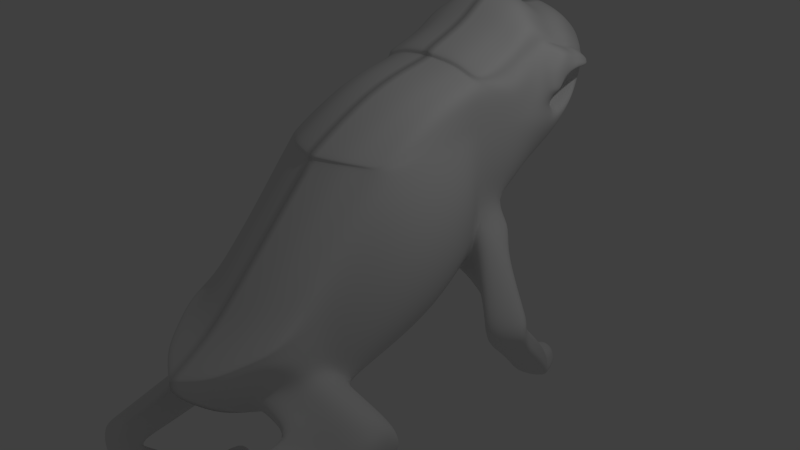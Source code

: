 # Source: frog_body_legs_rear.blend  (saved by Blender 2.67.0; exported with 4.5.12 LTS)
import bpy
from mathutils import Matrix  # noqa: F401  (used for matrix-valued properties, if any)

bpy.ops.wm.read_factory_settings(use_empty=True)
scene = bpy.context.scene
scene.name = 'Scene'

# ---- collections
col_collection_1 = bpy.data.collections.new('Collection 1'); scene.collection.children.link(col_collection_1)

# ---- materials (node trees are filled in below, after node groups)
mat_material = bpy.data.materials.new('Material')
mat_material.alpha_threshold = 0.0
mat_material.use_transparent_shadow = False
mat_material.roughness = 0.5
mat_material.line_color = (0.0, 0.0, 0.0, 1.0)

# ---- material node trees

# ---- world
world_world = bpy.data.worlds.new('World'); scene.world = world_world
world_world.color = (0.05088, 0.05088, 0.05088)
world_world.use_sun_shadow = False
world_world.sun_shadow_jitter_overblur = 0.0
world_world.cycles.sampling_method = 'MANUAL'
world_world.cycles.sample_map_resolution = 256

# ---- cameras
cam_camera = bpy.data.cameras.new('Camera')
cam_camera.clip_end = 100.0
cam_camera.lens = 35.0
cam_camera.sensor_width = 32.0
cam_camera.sensor_height = 18.0
cam_camera.ortho_scale = 7.314
cam_camera.dof.focus_distance = 0.0
cam_camera.dof.aperture_fstop = 128.0

# ---- lights
light_lamp = bpy.data.lights.new('Lamp', 'POINT')
light_lamp.transmission_factor = 0.0
light_lamp.cutoff_distance = 30.0
light_lamp.energy = 100.0
light_lamp.shadow_buffer_clip_start = 1.001
light_lamp.shadow_soft_size = 0.1
light_lamp.shadow_maximum_resolution = 0.006
light_lamp.use_absolute_resolution = True
light_lamp.cycles.use_multiple_importance_sampling = False

# ---- meshes
me_cube = bpy.data.meshes.new('Cube')
me_cube.from_pydata([(0.8888, 1.042, -0.122), (1.302, -0.557, -0.9776), (0.8888, 1.042, 0.964), (1.027, -0.557, 0.964), (1.788e-07, 1.0, -1.0), (0.0, -1.0, -1.0), (2.384e-07, 1.0, 1.0), (-5.364e-07, -1.0, 1.0), (0.8888, 1.042, 1.667), (0.8888, -0.557, 1.024), (2.384e-07, 1.0, 1.879), (-5.364e-07, -1.0, 1.075), (0.8888, 3.16, 1.372), (0.8888, 3.199, 1.514), (9.146e-07, 3.737, 1.51), (9.742e-07, 3.737, 1.688), (0.8888, 3.199, 1.57), (9.742e-07, 3.737, 1.758), (0.8888, 1.071, 1.703), (2.384e-07, 1.0, 1.924), (0.8888, 3.199, 1.634), (9.742e-07, 3.737, 1.837), (0.8888, 1.083, 1.746), (2.384e-07, 1.02, 1.978), (0.8888, 3.199, 1.718), (9.742e-07, 3.737, 1.943), (0.8888, 1.042, -0.7245), (0.8888, -0.557, -1.551), (1.788e-07, 1.0, -1.112), (0.0, -1.0, -2.146), (0.8888, -1.894, -0.9776), (0.8888, -1.894, -0.4801), (-3.481e-07, -2.672, -1.0), (-8.846e-07, -2.672, -0.8059), (0.8888, -1.894, -1.286), (-3.481e-07, -2.672, -1.926), (0.8888, -2.331, -0.7983), (0.8888, -2.331, -0.7408), (-5.103e-07, -3.218, -1.204), (-1.047e-06, -3.218, -1.132), (0.8888, -2.331, -0.9249), (-5.103e-07, -3.218, -1.362), (0.8888, 2.478, 0.561), (1.097, 2.583, 0.9946), (7.392e-07, 2.863, 1.0), (6.796e-07, 2.863, 0.4961), (1.159, 2.35, 1.855), (7.392e-07, 2.863, 1.906), (0.8888, 2.452, 1.945), (7.392e-07, 2.863, 2.078), (0.8888, 2.532, 1.96), (7.392e-07, 2.863, 2.297), (1.148, 2.059, 0.964), (5.802e-07, 2.271, 2.112), (0.8888, 1.586, 1.699), (4.211e-07, 1.68, 1.919), (0.8888, 2.015, 0.2678), (5.802e-07, 2.271, 1.0), (0.8888, 2.178, 1.952), (5.802e-07, 2.271, 2.607), (0.8888, 0.2427, -1.305), (8.941e-08, 1.192e-07, -1.838), (5.802e-07, 2.271, 2.347), (0.8888, 2.059, 2.208), (7.971e-07, 3.3, 0.9501), (1.029, 2.928, 1.327), (8.567e-07, 3.3, 1.454), (0.8888, 2.841, 0.9242), (8.941e-08, 1.192e-07, -1.0), (-1.49e-07, -1.788e-07, 1.0), (8.567e-07, 3.3, 2.293), (0.8888, 2.882, 1.957), (1.302, 0.2427, -0.6354), (1.027, 0.2427, 0.964), (5.206e-07, 2.271, 0.1294), (1.029, 2.059, 1.654), (0.8888, 1.586, 1.9), (4.211e-07, 1.68, 2.222), (1.029, 1.586, 1.461), (4.211e-07, 1.68, 1.622), (8.567e-07, 3.3, 2.105), (0.8888, 2.882, 1.848), (8.567e-07, 3.3, 1.98), (1.217, 2.234, 1.664), (1.029, 1.586, 0.964), (3.615e-07, 1.68, -0.384), (4.211e-07, 1.68, 1.0), (0.8888, 1.549, -0.06328), (-1.49e-07, -1.788e-07, 1.664), (0.8888, 0.2427, 1.495), (1.066, -1.226, -1.246), (0.8888, -1.226, -1.707), (-1.741e-07, -1.836, -2.34), (-1.741e-07, -1.836, -1.0), (-7.105e-07, -1.836, 0.09707), (0.8888, -1.226, 0.242), (0.8888, 1.822, 2.054), (5.006e-07, 1.975, 2.133), (5.006e-07, 1.975, 2.485), (0.8888, 1.822, 1.87), (5.006e-07, 1.975, 1.0), (0.8888, 1.782, 0.06254), (1.029, 1.822, 1.657), (4.41e-07, 1.975, -0.1273), (5.006e-07, 1.975, 1.867), (1.097, 1.822, 0.964), (0.8888, 2.246, 0.4144), (6.597e-07, 2.567, 1.0), (0.8888, 2.296, 1.985), (6.597e-07, 2.567, 2.498), (6.597e-07, 2.567, 2.212), (0.8888, 2.296, 2.084), (1.148, 2.331, 0.964), (6.597e-07, 2.567, 2.009), (6.001e-07, 2.567, 0.3127), (1.148, 2.808, 1.789), (0.4444, 1.026, -0.8977), (0.4444, -0.8766, 1.005), (0.4444, 1.026, 1.841), (0.4444, -0.8766, 1.075), (0.4444, 3.591, 1.49), (0.4444, 3.611, 1.658), (0.4444, 3.611, 1.725), (0.4444, 1.041, 1.883), (0.4444, 3.611, 1.801), (0.4444, 1.058, 1.935), (0.4444, 3.611, 1.901), (0.4444, 1.026, -1.004), (0.4444, -0.8766, -1.987), (0.4444, -2.467, -0.713), (0.4444, -2.467, -1.553), (0.4444, -2.986, -1.091), (0.4444, -2.986, -1.023), (0.4444, -2.986, -1.242), (0.4444, 2.769, 0.5252), (0.4444, 2.797, 2.216), (0.4444, 2.235, 2.511), (0.4444, 2.211, 0.1765), (0.4444, 1.652, -0.3118), (0.4444, 3.213, 2.213), (0.4444, 3.192, 0.9571), (0.4444, 0.07449, 1.636), (0.4444, 1.672, 2.145), (0.4444, 0.07449, -1.694), (0.4444, -1.672, 0.1457), (0.4444, -1.672, -2.172), (0.4444, 1.932, -0.06765), (0.4444, 1.953, 2.366), (0.4444, 2.516, 2.388), (0.4444, 2.49, 0.3508), (1.607e-07, 0.7975, -1.0), (1.607e-07, 0.7975, -1.259), (0.8888, 0.8805, 0.964), (1.599e-07, 0.7975, 1.0), (1.066, 0.8805, -0.226), (1.599e-07, 0.7975, 1.836), (0.8888, 0.8805, 1.632), (0.8888, 0.8805, -0.8421), (0.4444, 0.8329, 1.799), (0.4444, 0.8329, -1.144), (0.9405, 1.59, -0.4661), (0.9405, 1.183, -1.005), (1.121, 1.361, -0.8839), (1.187, 1.492, -0.3531), (1.368, 1.235, -0.4722), (1.577, 0.5358, -1.295), (1.407, 0.7003, -1.31), (1.427, 0.9785, -1.393), (1.629, 1.066, -1.37), (1.809, 1.103, -1.288), (1.618, 0.5774, -1.697), (2.056, 0.822, -1.253), (1.602, 0.5267, -1.522), (1.432, 0.6883, -1.488), (1.452, 0.9786, -1.485), (1.654, 1.056, -1.438), (1.834, 1.067, -1.348), (1.524, 0.7293, -1.885), (2.081, 0.7879, -1.398), (1.448, 0.7218, -1.617), (1.468, 0.9987, -1.53), (1.67, 1.059, -1.462), (1.85, 1.042, -1.373), (1.408, 1.068, -2.203), (2.097, 0.7906, -1.502), (1.399, 0.8177, -1.704), (1.44, 1.065, -1.556), (1.647, 1.142, -1.562), (1.848, 1.138, -1.564), (1.205, 1.622, -2.799), (2.027, 0.9725, -1.85), (1.283, 1.157, -2.022), (1.324, 1.404, -1.874), (1.531, 1.481, -1.88), (1.732, 1.477, -1.882), (1.111, 1.771, -2.979), (1.91, 1.311, -2.168), (1.08, 1.711, -2.618), (1.121, 1.958, -2.47), (1.328, 2.035, -2.476), (1.529, 2.031, -2.478), (1.152, 2.394, -2.871), (1.708, 1.865, -2.764), (1.008, 1.813, -2.769), (1.092, 1.993, -2.556), (1.308, 2.04, -2.556), (1.506, 2.01, -2.577), (1.645, 1.921, -2.914), (1.103, 2.351, -2.737), (1.191, 2.347, -2.578), (1.329, 2.339, -2.588), (1.441, 2.304, -2.634), (1.309, 2.344, -2.678), (1.501, 2.367, -2.852), (1.148, 0.8714, -1.017), (1.285, 1.125, -1.187), (1.465, 1.232, -1.086), (1.233, 0.7891, -0.7085), (0.9358, 1.002, -1.198), (1.712, 1.029, -0.8626), (1.8, -1.3, -1.938), (1.625, -1.983, -2.474), (1.676, -1.386, -1.734), (1.282, -1.473, -1.531), (1.816, -1.634, -1.897), (1.8, -1.145, -2.318), (1.625, -2.207, -2.164), (1.625, -1.411, -2.604), (0.8888, -1.56, -1.327), (-7.975e-07, -2.254, -0.3544), (-2.611e-07, -2.254, -2.133), (0.8888, -1.56, -1.112), (1.066, -1.633, -2.376), (1.231, -1.498, -2.579), (1.066, -2.205, -2.066), (1.327, -3.139, -2.408), (1.066, -2.428, -1.757), (1.231, -2.293, -1.96), (0.4444, -2.243, -1.863), (0.4444, -2.069, -0.2836), (0.8888, -1.56, -0.1191), (-2.611e-07, -2.254, -1.0), (1.676, -1.052, -2.114), (1.282, -1.139, -1.911), (1.676, -1.721, -1.694), (1.282, -1.807, -1.49), (0.6666, -0.7168, 0.9843), (0.6666, 1.034, 1.754), (0.6666, -0.7168, 1.05), (0.6666, 3.375, 1.431), (0.6666, 3.405, 1.586), (0.6666, 3.405, 1.648), (0.6666, 1.056, 1.793), (0.6666, 3.405, 1.717), (0.6666, 1.071, 1.841), (0.6666, 3.405, 1.81), (0.6666, 1.034, -0.8641), (0.6666, -0.7168, -1.769), (0.6666, -2.181, -0.5966), (0.6666, -2.181, -1.42), (0.6666, -2.658, -0.9448), (0.6666, -2.658, -0.8819), (0.6666, -2.658, -1.083), (0.6666, 2.623, 0.5431), (0.6666, 2.113, 0.2221), (0.6666, 1.601, -0.1875), (0.6666, 3.016, 0.9406), (0.6666, 0.1586, 1.565), (0.6666, -1.449, 0.1939), (0.6666, 1.857, -0.002553), (0.6666, 2.368, 0.3826), (0.6666, 2.665, 2.088), (0.6666, 2.147, 2.36), (0.6666, 3.047, 2.085), (0.6666, 1.629, 2.022), (0.6666, 0.1586, -1.5), (0.6666, -1.449, -1.939), (0.6666, 1.888, 2.21), (0.6666, 2.406, 2.236), (0.6666, 0.8567, 1.716), (0.6666, 0.8567, -0.9929), (1.064, 1.541, -0.4096), (1.244, 1.298, -0.6781), (1.417, 0.8394, -1.351), (1.932, 0.9624, -1.27), (1.442, 0.8335, -1.486), (1.957, 0.9272, -1.373), (1.458, 0.8602, -1.573), (1.973, 0.9166, -1.438), (1.42, 0.9414, -1.63), (1.938, 1.055, -1.707), (1.303, 1.28, -1.948), (1.821, 1.394, -2.025), (1.101, 1.834, -2.544), (1.619, 1.948, -2.621), (1.05, 1.903, -2.663), (1.576, 1.966, -2.745), (1.147, 2.349, -2.657), (1.319, 2.342, -2.633), (1.471, 2.336, -2.743), (1.042, 0.9367, -1.108), (1.588, 1.13, -0.9743), (1.847, -1.641, -2.206), (0.6666, -1.815, -0.2013), (1.7, -1.269, -2.523), (1.847, -1.92, -2.031), (1.453, -1.122, -2.432), (1.06, -1.209, -2.229), (1.453, -2.007, -1.827), (1.06, -2.094, -1.623), (0.8077, -3.59, -2.521), (1.179, -3.724, -2.59), (1.179, -3.635, -2.215), (1.179, -3.717, -2.375), (0.8077, -3.501, -2.054), (0.9932, -3.65, -2.295), (0.8077, -3.583, -2.215), (0.9932, -3.657, -2.601), (1.152, -2.218, -2.587), (1.073, -2.938, -2.594), (1.152, -2.718, -2.018), (1.073, -3.143, -2.076), (0.8177, -3.127, -2.001), (0.9199, -2.754, -1.942), (1.319, -2.953, -2.641), (1.476, -2.182, -2.612), (0.8177, -2.922, -2.473), (0.9199, -2.253, -2.424), (0.9199, -2.632, -2.116), (0.8177, -3.108, -2.165), (1.327, -3.159, -2.198), (1.476, -2.683, -2.181), (1.476, -2.561, -2.441), (0.9932, -3.568, -2.134), (1.085, -1.516, -1.429), (1.085, -1.851, -1.388), (0.755, -2.224, -1.964), (1.085, -1.182, -1.809), (0.755, -2.448, -1.655), (0.755, -1.652, -2.274), (0.8633, -1.329, -2.084), (0.8633, -2.137, -1.522), (0.8127, -3.314, -2.028), (1.249, -3.339, -2.615), (0.8127, -3.345, -2.19), (1.253, -3.428, -2.391), (1.033, -3.297, -2.598), (1.033, -3.356, -2.105), (0.8127, -3.256, -2.497), (1.253, -3.397, -2.206), (0.6857, -2.22, -3.61), (0.5235, -2.286, -3.55), (0.848, -2.231, -3.667), (0.7204, -2.212, -3.302), (1.098, -2.766, -3.197), (0.8417, -3.069, -3.354), (1.027, -3.133, -3.377), (0.6562, -3.051, -3.251), (0.9967, -3.305, -2.671), (0.7766, -3.319, -2.563), (0.8814, -2.739, -3.12), (0.6612, -2.753, -3.099), (0.8042, -2.536, -3.264), (0.5841, -2.623, -3.241), (0.6418, -1.881, -3.214), (0.4216, -1.987, -3.233), (0.5279, -2.297, -3.305), (0.9096, -2.198, -3.379), (0.4166, -1.904, -3.516), (0.7876, -1.813, -3.636), (0.6021, -1.813, -3.568), (0.858, -1.856, -3.293), (1.213, -3.331, -2.707), (0.957, -3.615, -2.854), (1.143, -3.678, -2.877), (0.7715, -3.597, -2.751), (0.5791, -2.681, -3.53), (0.9501, -2.647, -3.676), (0.7646, -2.62, -3.614), (1.02, -2.528, -3.35), (0.8888, 1.042, 0.421), (1.302, -0.557, -0.00676), (-2.682e-07, -1.0, 0.0), (2.086e-07, 1.0, 0.0), (0.8888, 3.179, 1.443), (9.444e-07, 3.737, 1.599), (0.8888, -1.894, -0.7288), (-6.163e-07, -2.672, -0.9029), (0.8888, -2.331, -0.7695), (-7.785e-07, -3.218, -1.168), (7.094e-07, 2.863, 0.748), (1.029, 2.505, 0.7625), (1.029, 1.568, 0.4504), (3.913e-07, 1.68, 0.308), (1.029, 2.861, 1.126), (8.269e-07, 3.3, 1.202), (5.504e-07, 2.271, 0.5647), (1.029, 2.037, 0.6159), (1.302, 0.2427, 0.1643), (-4.423e-07, -1.836, -0.4515), (1.066, -1.226, -0.5022), (4.708e-07, 1.975, 0.4363), (1.029, 1.802, 0.5133), (1.029, 2.271, 0.6892), (6.299e-07, 2.567, 0.6564), (0.4444, 3.601, 1.574), (0.4444, -2.986, -1.057), (1.066, 0.8805, 0.369), (0.8888, -1.56, -0.6155), (-5.293e-07, -2.254, -0.6772), (0.6666, 3.39, 1.509), (0.6666, -2.658, -0.9134), (2.384e-07, 1.0, 1.504), (0.8888, 1.042, 1.367), (0.9479, -0.557, 0.9983), (-5.364e-07, -1.0, 1.043), (9.742e-07, 3.737, 1.728), (0.8888, 3.199, 1.546), (1.058, 2.532, 1.548), (7.392e-07, 2.863, 1.52), (1.08, 2.059, 1.474), (5.802e-07, 2.271, 1.637), (1.029, 1.586, 1.249), (8.567e-07, 3.3, 1.755), (1.029, 2.882, 1.538), (0.9479, 0.2427, 1.268), (4.211e-07, 1.68, 1.356), (-1.49e-07, -1.788e-07, 1.38), (1.058, 1.822, 1.361), (5.006e-07, 1.975, 1.497), (6.597e-07, 2.567, 1.578), (1.08, 2.296, 1.427), (0.4444, -0.8766, 1.045), (0.4444, 3.611, 1.697), (0.8888, 0.8805, 1.347), (1.599e-07, 0.7975, 1.479), (0.6666, -0.7168, 1.022), (0.6666, 3.405, 1.621), (0.8156, 2.551, 1.21), (0.79, 2.782, 1.356), (0.6666, 2.856, 2.087), (0.6666, 2.82, 0.7419), (1.599e-07, 0.7975, 1.24), (0.8888, 0.8805, 1.156), (0.4444, 3.611, 1.678), (0.4444, -0.8766, 1.025), (7.384e-07, 3.081, 0.7231), (7.98e-07, 3.081, 1.227), (0.8888, 2.659, 0.7426), (1.063, 2.824, 1.146), (7.98e-07, 3.081, 2.092), (7.98e-07, 3.081, 1.943), (7.98e-07, 3.081, 1.637), (1.043, 2.707, 1.558), (1.029, 2.968, 1.448), (1.029, 1.586, 1.107), (1.114, 2.059, 1.219), (0.808, 2.706, 1.196), (4.211e-07, 1.68, 1.178), (8.567e-07, 3.3, 1.605), (5.802e-07, 2.271, 1.319), (7.392e-07, 2.863, 1.26), (1.216, 2.865, 1.642), (0.8888, 2.707, 1.837), (7.682e-07, 3.081, 0.9751), (1.029, 2.683, 0.9441), (0.935, 2.671, 1.468), (0.9485, 2.751, 1.183), (0.8888, 3.199, 1.53), (-5.364e-07, -1.0, 1.021), (0.9875, -0.557, 0.9812), (0.8888, 1.042, 1.166), (0.8532, 2.445, 1.1), (0.8053, 2.551, 1.409), (0.8028, 2.644, 1.283), (0.8351, 2.377, 1.222), (0.826, 2.578, 1.116), (0.79, 2.761, 1.292), (9.742e-07, 3.737, 1.708), (2.384e-07, 1.0, 1.252), (6.597e-07, 2.567, 1.289), (5.006e-07, 1.975, 1.248), (0.4444, 2.98, 0.7411), (0.4444, 3.005, 2.214), (7.98e-07, 3.081, 2.295), (0.8888, 2.707, 1.959), (0.945, 2.55, 1.461), (1.007, 2.411, 1.058), (0.6666, 3.405, 1.604), (0.6666, -0.7168, 1.003), (0.925, 2.823, 1.309), (0.9719, 2.585, 1.079), (0.9602, 2.386, 1.378), (0.925, 2.791, 1.455), (0.79, 2.736, 1.404), (0.817, 2.426, 1.345), (1.114, 2.204, 1.195), (1.077, 1.822, 1.163), (-1.49e-07, -1.788e-07, 1.19), (0.9875, 0.2427, 1.116), (7.98e-07, 3.081, 1.432), (0.7976, 2.644, 1.415), (0.925, 2.851, 1.392), (0.9838, 2.323, 1.218), (0.8888, 3.199, 1.602), (0.8888, 1.057, 1.685), (2.384e-07, 1.0, 1.902), (9.742e-07, 3.737, 1.798), (1.122, 3.013, 1.631), (7.392e-07, 2.863, 1.992), (5.802e-07, 2.271, 2.229), (0.9587, 2.106, 1.847), (8.567e-07, 3.3, 2.043), (1.188, 2.554, 1.754), (4.211e-07, 1.68, 1.771), (0.9587, 1.586, 1.58), (5.006e-07, 1.975, 2.0), (0.9587, 1.822, 1.764), (6.597e-07, 2.567, 2.111), (1.193, 2.303, 1.781), (0.4444, 1.033, 1.862), (0.4444, 3.611, 1.763), (0.6666, 1.045, 1.774), (0.6666, 3.405, 1.682), (1.177, 2.865, 1.681), (7.98e-07, 3.081, 2.018), (1.057, 2.23, 1.848), (1.004, 3.07, 1.66), (1.004, 2.826, 1.849), (1.111, 2.155, 1.714), (1.004, 2.285, 1.929), (1.162, 2.427, 1.876), (1.231, 2.427, 1.733), (1.116, 3.013, 1.595), (1.225, 2.58, 1.602), (1.119, 3.013, 1.611), (1.126, 3.013, 1.651), (1.221, 2.58, 1.672), (1.158, 2.528, 1.851), (1.198, 2.427, 1.816), (1.186, 2.694, 1.737), (1.122, 2.692, 1.626), (1.15, 2.376, 1.525), (1.111, 2.826, 1.61), (1.15, 2.13, 1.561), (1.177, 2.306, 1.347), (1.004, 2.692, 1.841), (1.177, 2.123, 1.365), (1.134, 2.558, 1.618), (1.004, 3.07, 1.617), (1.004, 2.376, 1.954), (1.226, 2.202, 1.402), (1.224, 2.694, 1.691), (1.147, 2.694, 1.782), (1.224, 2.332, 1.392), (1.231, 2.209, 1.529), (1.205, 2.808, 1.605), (1.226, 2.427, 1.546), (1.217, 2.694, 1.613), (1.004, 2.496, 1.924), (1.004, 3.07, 1.684), (1.004, 3.07, 1.635)], [], [(398, 73, 3, 381), (72, 1, 27, 60), (395, 66, 15, 385), (241, 230, 35, 32), (394, 67, 12, 384), (141, 88, 11, 119), (434, 413, 8, 156), (436, 414, 9, 248), (427, 415, 11, 88), (433, 416, 17, 122), (405, 120, 14, 385), (140, 64, 14, 120), (454, 65, 13, 468), (453, 424, 543, 541), (423, 82, 17, 416), (252, 18, 22, 254), (514, 506, 19, 55), (522, 505, 18, 252), (521, 507, 21, 124), (273, 71, 24, 255), (124, 21, 25, 126), (81, 20, 24, 71), (55, 19, 23, 77), (143, 128, 29, 61), (300, 218, 167, 283), (150, 4, 28, 151), (228, 231, 30, 34), (387, 32, 38, 389), (386, 31, 37, 388), (239, 229, 33, 129), (409, 241, 32, 387), (308, 237, 226, 305), (408, 240, 31, 386), (406, 132, 39, 389), (131, 38, 41, 133), (32, 35, 41, 38), (129, 33, 39, 132), (34, 30, 36, 40), (259, 34, 40, 262), (404, 107, 44, 390), (403, 106, 42, 391), (149, 114, 45, 134), (454, 424, 493, 502), (16, 504, 527, 561), (430, 113, 47, 419), (525, 509, 49, 450), (278, 111, 50, 271), (108, 48, 50, 111), (450, 49, 51, 484), (516, 514, 55, 97), (254, 22, 76, 274), (146, 103, 74, 137), (412, 10, 79, 426), (505, 515, 54, 18), (417, 16, 561, 549), (452, 451, 82, 423), (453, 418, 486, 466), (463, 81, 71, 485), (464, 447, 66, 395), (482, 446, 64, 140), (440, 485, 71, 273), (110, 62, 59, 109), (18, 54, 76, 22), (507, 512, 80, 21), (158, 155, 88, 141), (401, 100, 57, 396), (465, 448, 67, 394), (21, 80, 70, 25), (99, 58, 63, 96), (471, 2, 84, 455), (97, 55, 77, 98), (380, 0, 87, 392), (402, 101, 56, 397), (517, 511, 58, 99), (383, 6, 86, 393), (116, 4, 85, 138), (277, 96, 63, 272), (5, 68, 61, 29), (497, 105, 52, 456), (518, 510, 62, 110), (407, 152, 73, 398), (435, 427, 88, 155), (429, 104, 53, 421), (159, 143, 61, 151), (154, 72, 60, 157), (414, 425, 89, 9), (5, 29, 92, 93), (27, 1, 90, 91), (117, 7, 94, 144), (382, 5, 93, 399), (257, 27, 91, 276), (381, 3, 95, 400), (510, 516, 97, 62), (138, 85, 103, 146), (393, 86, 100, 401), (54, 99, 96, 76), (62, 97, 98, 59), (392, 87, 101, 402), (515, 517, 99, 54), (274, 76, 96, 277), (455, 84, 105, 497), (426, 79, 104, 429), (456, 496, 545, 547), (456, 52, 112, 496), (137, 74, 114, 149), (396, 57, 107, 404), (397, 56, 106, 403), (509, 518, 110, 49), (49, 110, 109, 51), (421, 53, 113, 430), (272, 63, 111, 278), (58, 108, 111, 63), (267, 141, 119, 248), (415, 432, 119, 11), (437, 433, 122, 251), (410, 249, 120, 405), (266, 140, 120, 249), (19, 123, 125, 23), (506, 520, 123, 19), (523, 521, 124, 253), (70, 139, 126, 25), (253, 124, 126, 255), (275, 257, 128, 143), (4, 116, 127, 28), (303, 239, 129, 258), (230, 238, 130, 35), (411, 261, 132, 406), (260, 131, 133, 262), (258, 129, 132, 261), (35, 130, 133, 41), (270, 149, 134, 263), (109, 148, 135, 51), (23, 125, 142, 77), (269, 146, 137, 264), (441, 482, 140, 266), (484, 483, 139, 70), (279, 158, 141, 267), (87, 0, 164, 163), (98, 147, 136, 59), (280, 275, 143, 159), (246, 117, 144, 268), (29, 128, 145, 92), (265, 138, 146, 269), (77, 142, 147, 98), (264, 137, 149, 270), (59, 136, 148, 109), (425, 434, 156, 89), (68, 150, 151, 61), (118, 10, 155, 158), (380, 2, 152, 407), (412, 435, 155, 10), (127, 159, 151, 28), (0, 154, 157, 26), (247, 118, 158, 279), (256, 280, 159, 127), (217, 214, 166, 165), (127, 116, 162, 161), (282, 162, 160, 281), (265, 87, 163, 281), (116, 138, 160, 162), (215, 216, 169, 168), (283, 167, 174, 285), (167, 168, 175, 174), (165, 166, 173, 172), (301, 219, 171, 284), (219, 217, 165, 171), (218, 215, 168, 167), (175, 176, 182, 181), (178, 172, 170, 184), (286, 178, 184, 288), (284, 171, 178, 286), (171, 165, 172, 178), (168, 169, 176, 175), (287, 180, 186, 289), (180, 181, 187, 186), (170, 179, 185, 177), (172, 173, 179, 170), (174, 175, 181, 180), (285, 174, 180, 287), (187, 188, 194, 193), (190, 177, 183, 196), (290, 190, 196, 292), (288, 184, 190, 290), (184, 170, 177, 190), (181, 182, 188, 187), (292, 196, 202, 294), (291, 192, 198, 293), (192, 193, 199, 198), (177, 185, 191, 183), (186, 187, 193, 192), (289, 186, 192, 291), (189, 197, 203, 195), (199, 200, 206, 205), (202, 189, 195, 207), (196, 183, 189, 202), (193, 194, 200, 199), (183, 191, 197, 189), (296, 207, 213, 299), (295, 204, 209, 297), (204, 205, 210, 209), (198, 199, 205, 204), (293, 198, 204, 295), (294, 202, 207, 296), (297, 209, 210, 298), (201, 208, 212, 213), (299, 213, 212, 298), (207, 195, 201, 213), (205, 206, 211, 210), (195, 203, 208, 201), (256, 127, 218, 300), (0, 26, 214, 217), (161, 162, 216, 215), (282, 164, 219, 301), (164, 0, 217, 219), (127, 161, 215, 218), (302, 220, 224, 305), (347, 342, 314, 333), (399, 93, 241, 409), (93, 92, 230, 241), (92, 145, 238, 230), (144, 94, 229, 239), (222, 244, 224, 220), (268, 144, 239, 303), (400, 95, 240, 408), (306, 242, 225, 304), (91, 90, 231, 228), (338, 336, 234, 236), (307, 243, 242, 306), (223, 245, 244, 222), (334, 335, 245, 223), (304, 225, 220, 302), (336, 339, 232, 234), (309, 236, 237, 308), (317, 310, 375, 373), (340, 337, 243, 307), (345, 349, 312, 313), (344, 348, 310, 316), (341, 338, 236, 309), (242, 222, 220, 225), (337, 334, 223, 243), (243, 223, 222, 242), (432, 436, 248, 119), (123, 252, 254, 125), (520, 522, 252, 123), (139, 273, 255, 126), (214, 300, 283, 166), (244, 308, 305, 224), (130, 259, 262, 133), (148, 278, 271, 135), (125, 254, 274, 142), (483, 440, 273, 139), (147, 277, 272, 136), (128, 257, 276, 145), (142, 274, 277, 147), (136, 272, 278, 148), (89, 267, 248, 9), (417, 437, 251, 16), (384, 12, 249, 410), (67, 266, 249, 12), (504, 523, 253, 20), (20, 253, 255, 24), (60, 27, 257, 275), (240, 303, 258, 31), (388, 37, 261, 411), (36, 260, 262, 40), (31, 258, 261, 37), (106, 270, 263, 42), (101, 269, 264, 56), (448, 441, 266, 67), (156, 279, 267, 89), (157, 60, 275, 280), (3, 246, 268, 95), (87, 265, 269, 101), (56, 264, 270, 106), (8, 247, 279, 156), (26, 157, 280, 256), (164, 282, 281, 163), (138, 265, 281, 160), (166, 283, 285, 173), (216, 301, 284, 169), (176, 286, 288, 182), (169, 284, 286, 176), (179, 287, 289, 185), (173, 285, 287, 179), (188, 290, 292, 194), (182, 288, 290, 188), (194, 292, 294, 200), (191, 291, 293, 197), (185, 289, 291, 191), (206, 296, 299, 211), (203, 295, 297, 208), (197, 293, 295, 203), (200, 294, 296, 206), (208, 297, 298, 212), (211, 299, 298, 210), (26, 256, 300, 214), (162, 282, 301, 216), (221, 302, 305, 226), (95, 268, 303, 240), (233, 306, 304, 227), (232, 307, 306, 233), (227, 304, 302, 221), (245, 309, 308, 244), (339, 340, 307, 232), (335, 341, 309, 245), (234, 232, 327, 328), (227, 221, 332, 325), (327, 318, 319, 326), (315, 317, 311, 313), (237, 236, 323, 320), (314, 316, 315, 333), (342, 344, 316, 314), (349, 347, 333, 312), (332, 331, 330, 235), (331, 320, 321, 330), (226, 237, 320, 331), (320, 323, 322, 321), (325, 332, 235, 324), (348, 346, 358, 359), (233, 227, 325, 318), (323, 328, 329, 322), (236, 234, 328, 323), (316, 310, 317, 315), (343, 345, 313, 311), (333, 315, 313, 312), (232, 233, 318, 327), (328, 327, 326, 329), (221, 226, 331, 332), (318, 325, 324, 319), (130, 238, 336, 338), (228, 34, 335, 334), (238, 145, 339, 336), (276, 91, 337, 340), (259, 130, 338, 341), (91, 228, 334, 337), (145, 276, 340, 339), (34, 259, 341, 335), (356, 355, 378, 377), (319, 324, 343, 346), (235, 330, 349, 345), (326, 319, 346, 348), (373, 375, 357, 355), (321, 322, 342, 347), (360, 354, 379, 362), (329, 326, 348, 344), (375, 359, 361, 357), (310, 348, 359, 375), (322, 329, 344, 342), (330, 321, 347, 349), (324, 235, 345, 343), (353, 367, 371, 364), (354, 356, 377, 379), (343, 311, 374, 372), (361, 360, 362, 363), (372, 374, 356, 354), (358, 372, 354, 360), (374, 373, 355, 356), (350, 351, 368, 370), (346, 343, 372, 358), (359, 358, 360, 361), (311, 317, 373, 374), (357, 361, 363, 376), (355, 357, 376, 378), (364, 371, 369, 370), (365, 364, 370, 368), (352, 350, 370, 369), (367, 352, 369, 371), (366, 353, 364, 365), (351, 366, 365, 368), (362, 379, 367, 353), (378, 376, 351, 350), (377, 378, 350, 352), (379, 377, 352, 367), (363, 362, 353, 366), (376, 363, 366, 351), (72, 398, 381, 1), (64, 395, 385, 14), (65, 394, 384, 13), (121, 405, 385, 15), (33, 387, 389, 39), (30, 386, 388, 36), (229, 409, 387, 33), (231, 408, 386, 30), (131, 406, 389, 38), (114, 404, 390, 45), (112, 403, 391, 43), (446, 464, 395, 64), (103, 401, 396, 74), (449, 465, 394, 65), (2, 380, 392, 84), (105, 402, 397, 52), (4, 383, 393, 85), (154, 407, 398, 72), (7, 382, 399, 94), (1, 381, 400, 90), (85, 393, 401, 103), (84, 392, 402, 105), (74, 396, 404, 114), (52, 397, 403, 112), (250, 410, 405, 121), (260, 411, 406, 131), (0, 380, 407, 154), (94, 399, 409, 229), (90, 400, 408, 231), (13, 384, 410, 250), (36, 388, 411, 260), (443, 471, 413, 434), (489, 470, 414, 436), (498, 469, 415, 427), (444, 478, 416, 433), (58, 511, 526, 530), (459, 423, 416, 478), (48, 108, 550, 559), (480, 430, 419, 461), (479, 412, 426, 458), (500, 452, 423, 459), (81, 463, 546, 528), (8, 413, 422, 78), (102, 428, 420, 75), (442, 498, 427, 435), (481, 429, 421, 460), (470, 499, 425, 414), (78, 422, 428, 102), (458, 426, 429, 481), (75, 420, 544, 529), (460, 421, 430, 480), (469, 445, 432, 415), (488, 444, 433, 437), (499, 443, 434, 425), (479, 442, 435, 412), (445, 489, 436, 432), (468, 488, 437, 417), (134, 45, 446, 482), (20, 81, 528, 560), (48, 463, 485, 50), (153, 69, 498, 442), (422, 455, 497, 428), (491, 467, 457, 476), (418, 453, 541, 548), (112, 43, 491, 487), (117, 246, 489, 445), (461, 419, 452, 500), (271, 50, 485, 440), (3, 73, 499, 470), (6, 153, 442, 479), (6, 479, 458, 86), (413, 471, 455, 422), (121, 15, 478, 444), (474, 457, 477, 439), (418, 431, 492, 486), (7, 117, 445, 469), (107, 480, 461, 44), (502, 493, 494, 439), (492, 503, 475, 495), (250, 121, 444, 488), (135, 271, 440, 483), (424, 454, 468, 417), (493, 466, 501, 494), (246, 3, 470, 489), (69, 7, 469, 498), (43, 449, 467, 491), (424, 453, 466, 493), (152, 2, 471, 443), (475, 472, 476, 438), (80, 450, 484, 70), (73, 152, 443, 499), (447, 500, 459, 66), (66, 459, 478, 15), (57, 460, 480, 107), (86, 458, 481, 100), (65, 454, 502, 490), (449, 65, 490, 467), (504, 20, 560, 527), (44, 461, 500, 447), (13, 250, 488, 468), (428, 497, 456, 420), (100, 481, 460, 57), (390, 44, 447, 464), (391, 42, 448, 465), (438, 476, 457, 474), (512, 525, 450, 80), (501, 474, 439, 494), (473, 438, 474, 501), (43, 391, 465, 449), (419, 47, 451, 452), (487, 491, 476, 472), (466, 486, 473, 501), (431, 496, 503, 492), (467, 490, 477, 457), (263, 134, 482, 441), (42, 263, 441, 448), (496, 112, 487, 503), (45, 390, 464, 446), (51, 135, 483, 484), (495, 475, 438, 473), (503, 487, 472, 475), (486, 492, 495, 473), (490, 502, 439, 477), (431, 418, 548, 542), (79, 10, 506, 514), (247, 8, 505, 522), (122, 17, 507, 521), (420, 456, 547, 544), (451, 47, 509, 525), (104, 79, 514, 516), (8, 78, 515, 505), (108, 58, 530, 550), (17, 82, 512, 507), (102, 75, 511, 517), (113, 53, 510, 518), (53, 104, 516, 510), (78, 102, 517, 515), (463, 48, 559, 546), (47, 113, 518, 509), (10, 118, 520, 506), (251, 122, 521, 523), (118, 247, 522, 520), (16, 251, 523, 504), (511, 75, 529, 526), (82, 451, 525, 512), (560, 528, 115, 536), (555, 551, 554, 557), (524, 508, 536, 115), (543, 549, 533, 556), (530, 526, 519, 46), (541, 543, 556, 558), (527, 560, 536, 508), (561, 527, 508, 535), (83, 532, 539, 519), (537, 552, 540, 513), (552, 462, 524, 540), (529, 544, 555, 83), (544, 547, 551, 555), (549, 561, 535, 533), (496, 431, 542, 545), (526, 529, 83, 519), (519, 539, 531, 46), (546, 559, 538, 553), (462, 535, 508, 524), (547, 545, 554, 551), (542, 548, 534, 557), (532, 557, 534, 537), (462, 556, 533, 535), (537, 534, 558, 552), (539, 513, 538, 531), (540, 524, 115, 553), (545, 542, 557, 554), (552, 558, 556, 462), (550, 530, 46, 531), (532, 537, 513, 539), (83, 555, 557, 532), (559, 550, 531, 538), (513, 540, 553, 538), (548, 541, 558, 534), (424, 417, 549, 543), (528, 546, 553, 115)])
me_cube.polygons.foreach_set('use_smooth', [True] * 556)
me_cube.materials.append(mat_material)
me_cube.use_remesh_preserve_volume = False
me_cube.use_remesh_preserve_attributes = False
me_cube.use_mirror_vertex_groups = False
me_cube.update()

# ---- objects
ob_cube = bpy.data.objects.new('Cube', me_cube)
ob_lamp = bpy.data.objects.new('Lamp', light_lamp)
ob_camera = bpy.data.objects.new('Camera', cam_camera)

# ---- transforms, parenting, visibility, modifiers, constraints
ob_cube.location = (0.0, 0.0, 0.6382)
ob_cube.scale = (0.9417, 0.9417, 0.9417)
ob_cube.lock_rotations_4d = False
ob_cube.empty_display_type = 'ARROWS'
ob_cube.lineart.crease_threshold = 0.0
_m = ob_cube.modifiers.new('Mirror', 'MIRROR')
_m = ob_cube.modifiers.new('Subsurf', 'SUBSURF')
_m.uv_smooth = 'PRESERVE_CORNERS'
_m.quality = 2
_m.show_only_control_edges = False
ob_lamp.location = (4.076, 1.005, 5.904)
ob_lamp.rotation_euler = (0.6503, 0.05522, 1.866)
ob_lamp.lock_rotations_4d = False
ob_lamp.empty_display_type = 'ARROWS'
ob_lamp.color = (0.0, 0.0, 0.0, 0.0)
ob_lamp.lineart.crease_threshold = 0.0
ob_camera.location = (7.481, -6.508, 5.344)
ob_camera.rotation_euler = (1.109, 0.01082, 0.8149)
ob_camera.lock_rotations_4d = False
ob_camera.empty_display_type = 'ARROWS'
ob_camera.color = (0.0, 0.0, 0.0, 0.0)
ob_camera.display_type = 'WIRE'
ob_camera.lineart.crease_threshold = 0.0

# ---- collection membership
col_collection_1.objects.link(ob_cube)
col_collection_1.objects.link(ob_lamp)
col_collection_1.objects.link(ob_camera)

# ---- scene / render settings (as saved in the file)
scene.camera = ob_camera
scene.frame_start = 1; scene.frame_end = 250; scene.frame_set(1)
scene.render.engine = 'BLENDER_EEVEE_NEXT'
scene.render.image_settings.color_mode = 'RGB'
scene.render.image_settings.compression = 90
scene.render.resolution_percentage = 50
scene.render.dither_intensity = 0.0
scene.cycles.use_denoising = False
scene.cycles.samples = 10
scene.cycles.sampling_pattern = 'TABULATED_SOBOL'
scene.cycles.light_sampling_threshold = 0.0
scene.cycles.use_adaptive_sampling = False
scene.cycles.use_light_tree = False
scene.cycles.blur_glossy = 0.0
scene.cycles.volume_bounces = 1
scene.cycles.pixel_filter_type = 'GAUSSIAN'
scene.cycles.sample_clamp_indirect = 0.0
scene.view_settings.view_transform = 'Standard'
bpy.context.view_layer.update()
